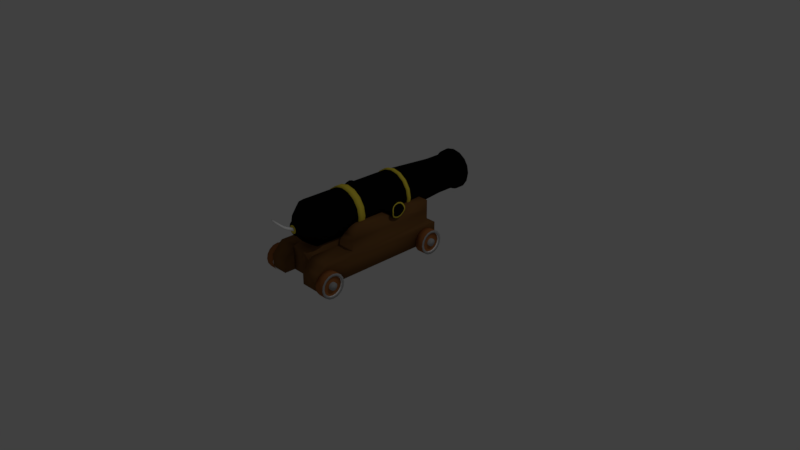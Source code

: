 # Source: Cannon2.0.blend  (saved by Blender 2.79.0; exported with 4.5.12 LTS)
import bpy
from mathutils import Matrix  # noqa: F401  (used for matrix-valued properties, if any)

bpy.ops.wm.read_factory_settings(use_empty=True)
scene = bpy.context.scene
scene.name = 'Scene'

# ---- collections
col_collection_1 = bpy.data.collections.new('Collection 1'); scene.collection.children.link(col_collection_1)

# ---- materials (node trees are filled in below, after node groups)
mat_white = bpy.data.materials.new('White')
mat_white.alpha_threshold = 0.0
mat_white.use_transparent_shadow = False
mat_white.diffuse_color = (1.0, 1.0, 1.0, 1.0)
mat_white.roughness = 0.5
mat_black = bpy.data.materials.new('Black')
mat_black.alpha_threshold = 0.0
mat_black.use_transparent_shadow = False
mat_black.diffuse_color = (0.003317, 0.003317, 0.003317, 1.0)
mat_black.roughness = 0.5
mat_black.specular_intensity = 0.2062
mat_gold = bpy.data.materials.new('Gold')
mat_gold.alpha_threshold = 0.0
mat_gold.use_transparent_shadow = False
mat_gold.diffuse_color = (0.8, 0.646, 0.05649, 1.0)
mat_gold.roughness = 0.5
mat_brown = bpy.data.materials.new('Brown')
mat_brown.alpha_threshold = 0.0
mat_brown.use_transparent_shadow = False
mat_brown.diffuse_color = (0.1878, 0.08706, 0.02807, 1.0)
mat_brown.roughness = 0.5
mat_brown.specular_intensity = 0.0
mat_lightbrown = bpy.data.materials.new('LightBrown')
mat_lightbrown.alpha_threshold = 0.0
mat_lightbrown.use_transparent_shadow = False
mat_lightbrown.diffuse_color = (0.3428, 0.1232, 0.03705, 1.0)
mat_lightbrown.roughness = 0.5
mat_lightbrown.specular_intensity = 0.0
mat_metal = bpy.data.materials.new('Metal')
mat_metal.alpha_threshold = 0.0
mat_metal.use_transparent_shadow = False
mat_metal.diffuse_color = (0.4044, 0.4044, 0.4044, 1.0)
mat_metal.roughness = 0.5
mat_metal.specular_intensity = 0.9068

# ---- material node trees

# ---- world
world_world = bpy.data.worlds.new('World'); scene.world = world_world
world_world.color = (0.05088, 0.05088, 0.05088)
world_world.use_sun_shadow = False
world_world.sun_shadow_jitter_overblur = 0.0
world_world.cycles.sampling_method = 'MANUAL'

# ---- cameras
cam_camera = bpy.data.cameras.new('Camera')
cam_camera.clip_end = 100.0
cam_camera.lens = 35.0
cam_camera.sensor_width = 32.0
cam_camera.sensor_height = 18.0
cam_camera.ortho_scale = 7.314
cam_camera.dof.focus_distance = 0.0
cam_camera.dof.aperture_fstop = 128.0

# ---- lights
light_lamp = bpy.data.lights.new('Lamp', 'POINT')
light_lamp.transmission_factor = 0.0
light_lamp.cutoff_distance = 30.0
light_lamp.energy = 100.0
light_lamp.shadow_buffer_clip_start = 1.001
light_lamp.shadow_soft_size = 0.1
light_lamp.shadow_maximum_resolution = 0.006
light_lamp.use_absolute_resolution = True

# ---- meshes
me_cube_002 = bpy.data.meshes.new('Cube.002')
me_cube_002.from_pydata([(-0.6716, -1.0, 0.6856), (-0.6716, -0.7369, 1.135), (-0.6716, 1.0, 0.6856), (-0.6716, 1.0, 1.135), (-0.289, -1.0, 0.6856), (-0.289, -0.7369, 1.135), (-0.289, 1.0, 0.6856), (-0.289, 1.0, 1.135), (-0.6716, -1.0, 0.9104), (-0.6716, 1.0, 0.9104), (-0.289, 1.0, 0.8551), (-0.289, -1.0, 0.8551), (0.0, 1.0, 0.8551), (0.0, 1.0, 0.6856), (0.0, -1.0, 0.6856), (0.0, -1.0, 0.8551), (-0.6716, -1.0, 0.4495), (-0.6716, 1.229, 0.4495), (-0.289, -0.8116, 1.117), (-0.289, -0.9717, 0.9792), (-0.289, -0.9061, 1.065), (-0.6716, -0.9717, 0.9792), (-0.6716, -0.8116, 1.117), (-0.6716, -0.9061, 1.065), (-0.289, 1.229, 0.4495), (-0.289, -1.0, 0.4495), (-0.6716, 1.229, 0.5675), (-0.6716, -1.0, 0.5675), (-0.289, -1.0, 0.5675), (-0.289, 1.229, 0.5675), (-0.6716, -1.684, 0.6856), (-0.289, -1.684, 0.6856), (-0.6716, -1.922, 0.4495), (-0.289, -1.922, 0.4495), (-0.289, 1.0, 0.4523), (-0.289, -1.0, 0.4523), (-0.6716, -1.86, 0.5018), (-0.6716, -1.76, 0.6264), (-0.6716, -1.716, 0.5555), (-0.6716, -1.805, 0.56), (-0.289, -1.76, 0.6264), (-0.289, -1.86, 0.5018), (-0.289, -1.716, 0.5555), (-0.289, -1.805, 0.56), (-0.6716, 1.025, 0.661), (-0.6716, 1.16, 0.5847), (-0.6716, 1.088, 0.6151), (-0.289, 1.16, 0.5847), (-0.289, 1.025, 0.661), (-0.289, 1.088, 0.6151), (0.0, -1.0, 0.4523), (0.0, 1.0, 0.4523), (-0.289, -1.339, 0.8771), (-0.289, -1.688, 0.6856), (0.0, -1.339, 0.8771), (0.0, -1.688, 0.6856), (-0.289, -1.688, 0.4523), (0.0, -1.688, 0.4523), (-0.289, 1.229, 0.1714), (-0.6716, 1.229, 0.1714), (-0.6716, -1.0, 0.1714), (-0.289, -1.0, 0.1714), (0.0, -1.0, 0.1742), (0.0, 1.0, 0.1742), (-0.6716, -1.922, 0.1714), (-0.289, -1.922, 0.1714), (-0.289, 1.0, 0.1742), (-0.289, -1.0, 0.1742), (-0.289, -1.688, 0.1742), (0.0, -1.688, 0.1742), (-0.6716, 0.02662, 1.135), (-0.6716, 0.2387, 1.135), (-0.289, 0.2387, 1.135), (-0.289, 0.02662, 1.135), (-0.6716, 0.05527, 1.095), (-0.6716, 0.21, 1.095), (-0.6716, 0.1326, 1.067), (-0.289, 0.21, 1.095), (-0.289, 0.05527, 1.095), (-0.289, 0.1326, 1.067), (-0.871, 1.148, 0.2614), (-0.6733, 1.204, 0.2614), (-0.871, 1.132, 0.181), (-0.6733, 1.183, 0.1597), (-0.871, 1.086, 0.1129), (-0.6733, 1.126, 0.0734), (-0.871, 1.018, 0.0673), (-0.6733, 1.039, 0.01576), (-0.871, 0.9377, 0.05131), (-0.6733, 0.9377, -0.004486), (-0.871, 0.8573, 0.0673), (-0.6733, 0.8359, 0.01576), (-0.871, 0.7891, 0.1129), (-0.6733, 0.7496, 0.0734), (-0.871, 0.7435, 0.181), (-0.6733, 0.692, 0.1597), (-0.871, 0.7275, 0.2614), (-0.6733, 0.6717, 0.2614), (-0.871, 0.7435, 0.3419), (-0.6733, 0.692, 0.3632), (-0.871, 0.7891, 0.41), (-0.6733, 0.7496, 0.4495), (-0.871, 0.8573, 0.4556), (-0.6733, 0.8359, 0.5071), (-0.871, 0.9377, 0.4716), (-0.6733, 0.9377, 0.5274), (-0.871, 1.018, 0.4556), (-0.6733, 1.039, 0.5071), (-0.871, 1.086, 0.41), (-0.6733, 1.126, 0.4495), (-0.871, 1.132, 0.3419), (-0.6733, 1.183, 0.3632), (-0.871, 1.204, 0.2614), (-0.871, 1.183, 0.1597), (-0.871, 1.126, 0.0734), (-0.871, 1.039, 0.01576), (-0.871, 0.9377, -0.004486), (-0.871, 0.8359, 0.01576), (-0.871, 0.7496, 0.0734), (-0.871, 0.692, 0.1597), (-0.871, 0.6717, 0.2614), (-0.871, 0.692, 0.3632), (-0.871, 0.7496, 0.4495), (-0.871, 0.8359, 0.5071), (-0.871, 0.9377, 0.5274), (-0.871, 1.039, 0.5071), (-0.871, 1.126, 0.4495), (-0.871, 1.183, 0.3632), (-0.842, 1.02, 0.2614), (-0.842, 1.013, 0.2301), (-0.842, 0.9956, 0.2036), (-0.842, 0.969, 0.1858), (-0.842, 0.9377, 0.1796), (-0.842, 0.9063, 0.1858), (-0.842, 0.8798, 0.2036), (-0.842, 0.862, 0.2301), (-0.842, 0.8558, 0.2614), (-0.842, 0.862, 0.2928), (-0.842, 0.8798, 0.3193), (-0.842, 0.9063, 0.3371), (-0.842, 0.9377, 0.3433), (-0.842, 0.969, 0.3371), (-0.842, 0.9956, 0.3193), (-0.842, 1.013, 0.2928), (-0.871, -1.455, 0.2614), (-0.6733, -1.399, 0.2614), (-0.871, -1.471, 0.181), (-0.6733, -1.42, 0.1597), (-0.871, -1.517, 0.1129), (-0.6733, -1.477, 0.0734), (-0.871, -1.585, 0.0673), (-0.6733, -1.564, 0.01576), (-0.871, -1.665, 0.05131), (-0.6733, -1.665, -0.004486), (-0.871, -1.746, 0.0673), (-0.6733, -1.767, 0.01576), (-0.871, -1.814, 0.1129), (-0.6733, -1.853, 0.0734), (-0.871, -1.86, 0.181), (-0.6733, -1.911, 0.1597), (-0.871, -1.876, 0.2614), (-0.6733, -1.931, 0.2614), (-0.871, -1.86, 0.3419), (-0.6733, -1.911, 0.3632), (-0.871, -1.814, 0.41), (-0.6733, -1.853, 0.4495), (-0.871, -1.746, 0.4556), (-0.6733, -1.767, 0.5071), (-0.871, -1.665, 0.4716), (-0.6733, -1.665, 0.5274), (-0.871, -1.585, 0.4556), (-0.6733, -1.564, 0.5071), (-0.871, -1.517, 0.41), (-0.6733, -1.477, 0.4495), (-0.871, -1.471, 0.3419), (-0.6733, -1.42, 0.3632), (-0.871, -1.399, 0.2614), (-0.871, -1.42, 0.1597), (-0.871, -1.477, 0.0734), (-0.871, -1.564, 0.01576), (-0.871, -1.665, -0.004486), (-0.871, -1.767, 0.01576), (-0.871, -1.853, 0.0734), (-0.871, -1.911, 0.1597), (-0.871, -1.931, 0.2614), (-0.871, -1.911, 0.3632), (-0.871, -1.853, 0.4495), (-0.871, -1.767, 0.5071), (-0.871, -1.665, 0.5274), (-0.871, -1.564, 0.5071), (-0.871, -1.477, 0.4495), (-0.871, -1.42, 0.3632), (-0.842, -1.584, 0.2614), (-0.842, -1.59, 0.2301), (-0.842, -1.608, 0.2036), (-0.842, -1.634, 0.1858), (-0.842, -1.665, 0.1796), (-0.842, -1.697, 0.1858), (-0.842, -1.723, 0.2036), (-0.842, -1.741, 0.2301), (-0.842, -1.747, 0.2614), (-0.842, -1.741, 0.2928), (-0.842, -1.723, 0.3193), (-0.842, -1.697, 0.3371), (-0.842, -1.665, 0.3433), (-0.842, -1.634, 0.3371), (-0.842, -1.608, 0.3193), (-0.842, -1.59, 0.2928), (-0.289, -1.558, 0.7307), (-0.289, -1.42, 0.8221), (-0.289, -1.484, 0.7691), (0.0, -1.42, 0.8221), (0.0, -1.558, 0.7307), (0.0, -1.484, 0.7691), (-0.842, 1.148, 0.2614), (-0.842, 1.132, 0.181), (-0.842, 1.086, 0.1129), (-0.842, 1.018, 0.0673), (-0.842, 0.9377, 0.05131), (-0.842, 0.8573, 0.0673), (-0.842, 0.7891, 0.1129), (-0.842, 0.7435, 0.181), (-0.842, 0.7275, 0.2614), (-0.842, 0.7435, 0.3419), (-0.842, 0.7891, 0.41), (-0.842, 0.8573, 0.4556), (-0.842, 0.9377, 0.4716), (-0.842, 1.018, 0.4556), (-0.842, 1.086, 0.41), (-0.842, 1.132, 0.3419), (-0.842, -1.455, 0.2614), (-0.842, -1.471, 0.181), (-0.842, -1.517, 0.1129), (-0.842, -1.585, 0.0673), (-0.842, -1.665, 0.05131), (-0.842, -1.746, 0.0673), (-0.842, -1.814, 0.1129), (-0.842, -1.86, 0.181), (-0.842, -1.876, 0.2614), (-0.842, -1.86, 0.3419), (-0.842, -1.814, 0.41), (-0.842, -1.746, 0.4556), (-0.842, -1.665, 0.4716), (-0.842, -1.585, 0.4556), (-0.842, -1.517, 0.41), (-0.842, -1.471, 0.3419), (-0.8905, 1.02, 0.2614), (-0.8905, 1.013, 0.2301), (-0.8905, 0.9956, 0.2036), (-0.8905, 0.969, 0.1858), (-0.8905, 0.9377, 0.1796), (-0.8905, 0.9063, 0.1858), (-0.8905, 0.8798, 0.2036), (-0.8905, 0.862, 0.2301), (-0.8905, 0.8558, 0.2614), (-0.8905, 0.862, 0.2928), (-0.8905, 0.8798, 0.3193), (-0.8905, 0.9063, 0.3371), (-0.8905, 0.9377, 0.3433), (-0.8905, 0.969, 0.3371), (-0.8905, 0.9956, 0.3193), (-0.8905, 1.013, 0.2928), (-0.8905, -1.584, 0.2614), (-0.8905, -1.59, 0.2301), (-0.8905, -1.608, 0.2036), (-0.8905, -1.634, 0.1858), (-0.8905, -1.665, 0.1796), (-0.8905, -1.697, 0.1858), (-0.8905, -1.723, 0.2036), (-0.8905, -1.741, 0.2301), (-0.8905, -1.747, 0.2614), (-0.8905, -1.741, 0.2928), (-0.8905, -1.723, 0.3193), (-0.8905, -1.697, 0.3371), (-0.8905, -1.665, 0.3433), (-0.8905, -1.634, 0.3371), (-0.8905, -1.608, 0.3193), (-0.8905, -1.59, 0.2928)], [], [(51, 50, 62, 63), (9, 3, 7, 10), (22, 18, 5, 1), (27, 26, 17, 16), (4, 11, 8, 0), (34, 51, 63, 66), (2, 9, 10, 6), (0, 8, 9, 2), (13, 12, 15, 14), (4, 6, 34, 35), (6, 10, 12, 13), (10, 11, 15, 12), (73, 70, 1, 5), (21, 19, 20, 23), (23, 20, 18, 22), (11, 19, 21, 8), (29, 28, 25, 24), (26, 29, 24, 17), (0, 2, 44, 46, 45, 26, 27), (41, 36, 32, 33), (24, 25, 61, 58), (6, 4, 28, 29, 47, 49, 48), (31, 30, 37, 40), (25, 28, 42, 41, 33), (4, 0, 30, 31), (28, 4, 31, 40, 42), (57, 56, 68, 69), (0, 27, 38, 37, 30), (36, 39, 38), (39, 37, 38), (40, 43, 42), (43, 41, 42), (36, 41, 43, 39), (39, 43, 40, 37), (27, 16, 32, 36, 38), (2, 6, 48, 44), (44, 48, 49, 46), (46, 49, 47, 45), (45, 47, 29, 26), (13, 14, 50, 51), (6, 13, 51, 34), (14, 15, 54, 211, 213, 212, 55), (55, 53, 56, 57), (52, 209, 211, 54), (4, 35, 56, 53), (15, 11, 52, 54), (50, 14, 55, 57), (59, 58, 61, 60), (67, 62, 69, 68), (67, 66, 63, 62), (60, 61, 65, 64), (50, 57, 69, 62), (35, 34, 66, 67), (56, 35, 67, 68), (17, 24, 58, 59), (25, 33, 65, 61), (16, 17, 59, 60), (33, 32, 64, 65), (32, 16, 60, 64), (7, 3, 71, 72), (75, 77, 72, 71), (10, 7, 72, 77, 79, 78, 73, 5, 18, 20, 19, 11), (70, 73, 78, 74), (77, 75, 76, 79), (79, 76, 74, 78), (8, 21, 23, 22, 1, 70, 74, 76, 75, 71, 3, 9), (112, 81, 83, 113), (113, 83, 85, 114), (114, 85, 87, 115), (115, 87, 89, 116), (116, 89, 91, 117), (117, 91, 93, 118), (118, 93, 95, 119), (119, 95, 97, 120), (120, 97, 99, 121), (121, 99, 101, 122), (122, 101, 103, 123), (123, 103, 105, 124), (124, 105, 107, 125), (125, 107, 109, 126), (83, 81, 111, 109, 107, 105, 103, 101, 99, 97, 95, 93, 91, 89, 87, 85), (126, 109, 111, 127), (127, 111, 81, 112), (106, 108, 228, 227), (82, 80, 112, 113), (84, 82, 113, 114), (86, 84, 114, 115), (88, 86, 115, 116), (90, 88, 116, 117), (92, 90, 117, 118), (94, 92, 118, 119), (96, 94, 119, 120), (98, 96, 120, 121), (100, 98, 121, 122), (102, 100, 122, 123), (104, 102, 123, 124), (106, 104, 124, 125), (108, 106, 125, 126), (110, 108, 126, 127), (80, 110, 127, 112), (198, 199, 269, 268), (92, 94, 221, 220), (108, 110, 229, 228), (94, 96, 222, 221), (80, 82, 215, 214), (110, 80, 214, 229), (96, 98, 223, 222), (82, 84, 216, 215), (98, 100, 224, 223), (84, 86, 217, 216), (100, 102, 225, 224), (86, 88, 218, 217), (102, 104, 226, 225), (88, 90, 219, 218), (104, 106, 227, 226), (90, 92, 220, 219), (176, 145, 147, 177), (177, 147, 149, 178), (178, 149, 151, 179), (179, 151, 153, 180), (180, 153, 155, 181), (181, 155, 157, 182), (182, 157, 159, 183), (183, 159, 161, 184), (184, 161, 163, 185), (185, 163, 165, 186), (186, 165, 167, 187), (187, 167, 169, 188), (188, 169, 171, 189), (189, 171, 173, 190), (147, 145, 175, 173, 171, 169, 167, 165, 163, 161, 159, 157, 155, 153, 151, 149), (190, 173, 175, 191), (191, 175, 145, 176), (170, 172, 244, 243), (146, 144, 176, 177), (148, 146, 177, 178), (150, 148, 178, 179), (152, 150, 179, 180), (154, 152, 180, 181), (156, 154, 181, 182), (158, 156, 182, 183), (160, 158, 183, 184), (162, 160, 184, 185), (164, 162, 185, 186), (166, 164, 186, 187), (168, 166, 187, 188), (170, 168, 188, 189), (172, 170, 189, 190), (174, 172, 190, 191), (144, 174, 191, 176), (136, 137, 255, 254), (156, 158, 237, 236), (172, 174, 245, 244), (158, 160, 238, 237), (144, 146, 231, 230), (174, 144, 230, 245), (160, 162, 239, 238), (146, 148, 232, 231), (162, 164, 240, 239), (148, 150, 233, 232), (164, 166, 241, 240), (150, 152, 234, 233), (166, 168, 242, 241), (152, 154, 235, 234), (168, 170, 243, 242), (154, 156, 236, 235), (11, 4, 53, 208, 210, 209, 52), (208, 212, 213, 210), (210, 213, 211, 209), (212, 208, 53, 55), (129, 128, 214, 215), (130, 129, 215, 216), (131, 130, 216, 217), (132, 131, 217, 218), (133, 132, 218, 219), (134, 133, 219, 220), (135, 134, 220, 221), (136, 135, 221, 222), (137, 136, 222, 223), (138, 137, 223, 224), (139, 138, 224, 225), (140, 139, 225, 226), (141, 140, 226, 227), (142, 141, 227, 228), (143, 142, 228, 229), (128, 143, 229, 214), (193, 192, 230, 231), (194, 193, 231, 232), (195, 194, 232, 233), (196, 195, 233, 234), (197, 196, 234, 235), (198, 197, 235, 236), (199, 198, 236, 237), (200, 199, 237, 238), (201, 200, 238, 239), (202, 201, 239, 240), (203, 202, 240, 241), (204, 203, 241, 242), (205, 204, 242, 243), (206, 205, 243, 244), (207, 206, 244, 245), (192, 207, 245, 230), (246, 247, 248, 249, 250, 251, 252, 253, 254, 255, 256, 257, 258, 259, 260, 261), (262, 263, 264, 265, 266, 267, 268, 269, 270, 271, 272, 273, 274, 275, 276, 277), (137, 138, 256, 255), (199, 200, 270, 269), (138, 139, 257, 256), (200, 201, 271, 270), (139, 140, 258, 257), (201, 202, 272, 271), (140, 141, 259, 258), (202, 203, 273, 272), (141, 142, 260, 259), (128, 129, 247, 246), (203, 204, 274, 273), (142, 143, 261, 260), (129, 130, 248, 247), (204, 205, 275, 274), (143, 128, 246, 261), (130, 131, 249, 248), (205, 206, 276, 275), (192, 193, 263, 262), (131, 132, 250, 249), (206, 207, 277, 276), (193, 194, 264, 263), (132, 133, 251, 250), (207, 192, 262, 277), (194, 195, 265, 264), (133, 134, 252, 251), (195, 196, 266, 265), (134, 135, 253, 252), (196, 197, 267, 266), (135, 136, 254, 253), (197, 198, 268, 267)])
me_cube_002.polygons.foreach_set('use_smooth', [True] * 234)
me_cube_002.polygons.foreach_set('material_index', [0, 3, 3, 3, 3, 3, 3, 3, 0, 0, 3, 3, 3, 3, 3, 3, 3, 3, 3, 3, 3, 3, 3, 3, 3, 3, 3, 3, 3, 3, 3, 3, 3, 3, 3, 3, 3, 3, 3, 0, 3, 0, 3, 3, 0, 3, 0, 3, 3, 3, 3, 0, 0, 0, 3, 3, 3, 3, 3, 3, 3, 3, 3, 3, 3, 3, 4, 4, 4, 4, 4, 4, 4, 4, 4, 4, 4, 4, 4, 4, 0, 4, 4, 0, 5, 5, 5, 5, 5, 5, 5, 5, 5, 5, 5, 5, 5, 5, 5, 5, 5, 0, 0, 0, 0, 0, 0, 0, 0, 0, 0, 0, 0, 0, 0, 0, 4, 4, 4, 4, 4, 4, 4, 4, 4, 4, 4, 4, 4, 4, 0, 4, 4, 0, 5, 5, 5, 5, 5, 5, 5, 5, 5, 5, 5, 5, 5, 5, 5, 5, 5, 0, 0, 0, 0, 0, 0, 0, 0, 0, 0, 0, 0, 0, 0, 0, 3, 3, 3, 3, 4, 4, 4, 4, 4, 4, 4, 4, 4, 4, 4, 4, 4, 4, 4, 4, 4, 4, 4, 4, 4, 4, 4, 4, 4, 4, 4, 4, 4, 4, 4, 4, 5, 5, 5, 5, 5, 5, 5, 5, 5, 5, 5, 5, 5, 5, 5, 5, 5, 5, 5, 5, 5, 5, 5, 5, 5, 5, 5, 5, 5, 5, 5, 5])
me_cube_002.materials.append(mat_white)
me_cube_002.materials.append(mat_black)
me_cube_002.materials.append(mat_gold)
me_cube_002.materials.append(mat_brown)
me_cube_002.materials.append(mat_lightbrown)
me_cube_002.materials.append(mat_metal)
me_cube_002.use_remesh_preserve_volume = False
me_cube_002.use_remesh_preserve_attributes = False
me_cube_002.use_mirror_vertex_groups = False
me_cube_002.update()
me_cube_001 = bpy.data.meshes.new('Cube.001')
me_cube_001.from_pydata([(0.0, 0.4407, 1.469), (0.0, -0.8619, 1.469), (4.461e-08, 0.4407, 0.878), (4.461e-08, -0.8619, 0.878), (-0.1131, 0.4407, 0.9005), (-0.1131, -0.8619, 0.9005), (-0.2089, 0.4407, 0.9646), (-0.2089, -0.8619, 0.9646), (-0.2826, 0.2093, 1.101), (-0.273, -0.8619, 1.06), (-0.3004, 0.2372, 1.174), (-0.2955, -0.8619, 1.174), (-0.2826, 0.2093, 1.246), (-0.273, -0.8619, 1.287), (-0.2089, 0.4407, 1.382), (-0.2089, -0.8619, 1.382), (-0.1131, 0.4407, 1.446), (-0.1131, -0.8619, 1.446), (-2.2e-08, -0.9899, 1.372), (7.955e-09, -0.9899, 0.9751), (-0.07591, -0.9899, 0.9902), (-0.1403, -0.9899, 1.033), (-0.1833, -0.9899, 1.098), (-0.1984, -0.9899, 1.174), (-0.1833, -0.9899, 1.249), (-0.1403, -0.9899, 1.314), (-0.07591, -0.9899, 1.357), (-1.595e-08, -1.066, 1.281), (2.72e-10, -1.066, 1.066), (-0.04111, -1.066, 1.074), (-0.07597, -1.066, 1.098), (-0.09926, -1.066, 1.132), (-0.1074, -1.066, 1.174), (-0.09926, -1.066, 1.215), (-0.07597, -1.066, 1.249), (-0.04111, -1.066, 1.273), (-1.469e-08, -1.099, 1.263), (-1.128e-09, -1.099, 1.084), (-0.03436, -1.099, 1.091), (-0.06349, -1.099, 1.11), (-0.08296, -1.099, 1.139), (-0.08979, -1.099, 1.174), (-0.08296, -1.099, 1.208), (-0.06349, -1.099, 1.237), (-0.03436, -1.099, 1.256), (-2.238e-08, -1.119, 1.195), (-1.489e-08, -1.119, 1.152), (-0.008125, -1.119, 1.154), (-0.01501, -1.119, 1.159), (-0.01961, -1.119, 1.165), (-0.02123, -1.119, 1.174), (-0.01961, -1.119, 1.182), (-0.01501, -1.119, 1.189), (-0.008125, -1.119, 1.193), (-1.298e-08, -1.119, 1.228), (-4.722e-09, -1.119, 1.119), (-0.02093, -1.119, 1.123), (-0.03867, -1.119, 1.135), (-0.05052, -1.119, 1.153), (-0.05469, -1.119, 1.174), (-0.05052, -1.119, 1.194), (-0.03867, -1.119, 1.212), (-0.02093, -1.119, 1.224), (-2.238e-08, -1.395, 1.392), (-1.489e-08, -1.395, 1.35), (-0.008125, -1.395, 1.352), (-0.01501, -1.395, 1.356), (-0.01961, -1.395, 1.363), (-0.02123, -1.395, 1.371), (-0.01961, -1.395, 1.379), (-0.01501, -1.395, 1.386), (-0.008125, -1.395, 1.391), (0.0, -0.3628, 1.469), (0.0, -0.2702, 1.469), (-0.008125, -1.277, 1.245), (-0.008125, -1.195, 1.19), (-0.008125, -1.238, 1.214), (-0.01501, -1.195, 1.194), (-0.01501, -1.277, 1.249), (-0.01501, -1.238, 1.219), (-0.01961, -1.195, 1.201), (-0.01961, -1.277, 1.256), (-0.01961, -1.238, 1.226), (-0.02123, -1.195, 1.209), (-0.02123, -1.277, 1.264), (-0.02123, -1.238, 1.234), (-0.01961, -1.195, 1.217), (-0.01961, -1.277, 1.273), (-0.01961, -1.238, 1.242), (-0.01501, -1.195, 1.224), (-0.01501, -1.277, 1.279), (-0.01501, -1.238, 1.249), (-0.008125, -1.195, 1.229), (-0.008125, -1.277, 1.284), (-0.008125, -1.238, 1.254), (-1.489e-08, -1.195, 1.188), (-1.489e-08, -1.277, 1.243), (-1.489e-08, -1.238, 1.213), (-2.238e-08, -1.277, 1.286), (-2.238e-08, -1.195, 1.23), (-2.239e-08, -1.238, 1.255), (4.461e-08, -0.3628, 0.878), (4.461e-08, -0.2702, 0.878), (-0.1131, -0.3628, 0.9005), (-0.1131, -0.2702, 0.9005), (-0.2089, -0.3628, 0.9646), (-0.2089, -0.2702, 0.9646), (-0.273, -0.3628, 1.06), (-0.2826, 0.05573, 1.101), (-0.2955, -0.3628, 1.174), (-0.2955, -0.2702, 1.174), (-0.273, -0.3628, 1.287), (-0.2826, 0.05573, 1.246), (-0.2089, -0.3628, 1.382), (-0.2089, -0.2702, 1.382), (-0.1131, -0.3628, 1.446), (-0.1131, -0.2702, 1.446), (4.592e-08, -0.3652, 0.8625), (-0.119, -0.3652, 0.8862), (-0.2199, -0.3652, 0.9536), (-0.2874, -0.3652, 1.054), (-0.2874, -0.2677, 1.054), (-0.311, -0.2677, 1.174), (-0.2874, -0.2677, 1.293), (-0.2199, -0.2677, 1.393), (-0.119, -0.3652, 1.461), (-1.044e-09, -0.3652, 1.485), (-0.2874, -0.3652, 1.293), (-0.2199, -0.2677, 0.9536), (-1.044e-09, -0.2677, 1.485), (4.592e-08, -0.2677, 0.8625), (-0.119, -0.2677, 0.8862), (-0.311, -0.3652, 1.174), (-0.2199, -0.3652, 1.393), (-0.119, -0.2677, 1.461), (1.119e-08, 1.161, 1.416), (4.779e-08, 1.161, 0.9311), (-0.09275, 1.161, 0.9496), (-0.1714, 1.161, 1.002), (-0.2239, 1.161, 1.081), (-0.2424, 1.161, 1.174), (-0.2239, 1.161, 1.266), (-0.1714, 1.161, 1.345), (-0.09275, 1.161, 1.397), (4.471e-08, 0.4924, 0.8825), (7.735e-10, 0.4924, 1.465), (-0.2689, 0.4924, 1.285), (-0.291, 0.4924, 1.174), (-0.2689, 0.4924, 1.062), (-0.2058, 0.4924, 0.9677), (-0.1114, 0.4924, 1.442), (-0.1114, 0.4924, 0.9047), (-0.2058, 0.4924, 1.379), (-1.084e-09, 0.4392, 1.486), (4.611e-08, 0.4392, 0.8609), (-0.1196, 0.4392, 0.8847), (-0.221, 0.4392, 0.9525), (-0.2888, 0.4392, 1.054), (-0.3126, 0.4392, 1.174), (-0.2888, 0.4392, 1.293), (-0.221, 0.4392, 1.395), (-0.1196, 0.4392, 1.462), (-2.654e-10, 0.4939, 1.481), (-0.3079, 0.4939, 1.174), (-0.2177, 0.4939, 0.9558), (-0.1178, 0.4939, 1.458), (4.622e-08, 0.4939, 0.8657), (-0.2844, 0.4939, 1.291), (-0.2844, 0.4939, 1.056), (-0.1178, 0.4939, 0.8891), (-0.2177, 0.4939, 1.391), (-2.029e-11, 1.578, 1.342), (4.05e-08, 1.578, 1.005), (-0.06451, 1.578, 1.018), (-0.1192, 1.578, 1.054), (-0.1558, 1.578, 1.109), (-0.1686, 1.578, 1.174), (-0.1558, 1.578, 1.238), (-0.1192, 1.578, 1.293), (-0.06451, 1.578, 1.329), (1.056e-08, 1.612, 1.424), (4.842e-08, 1.612, 0.9228), (-0.09595, 1.612, 0.9419), (-0.1773, 1.612, 0.9962), (-0.2316, 1.612, 1.078), (-0.2507, 1.612, 1.174), (-0.2316, 1.612, 1.269), (-0.1773, 1.612, 1.351), (-0.09595, 1.612, 1.405), (-2.38e-07, 1.05, 1.246), (-2.205e-07, 1.05, 1.101), (-0.02778, 1.05, 1.106), (-0.05133, 1.05, 1.122), (-0.06707, 1.05, 1.146), (-0.07259, 1.05, 1.174), (-0.06707, 1.05, 1.201), (-0.05133, 1.05, 1.225), (-0.02778, 1.05, 1.241), (5.585e-09, 1.608, 1.379), (4.415e-08, 1.608, 0.968), (-0.07863, 1.608, 0.9837), (-0.1453, 1.608, 1.028), (-0.1898, 1.608, 1.095), (-0.2055, 1.608, 1.174), (-0.1898, 1.608, 1.252), (-0.1453, 1.608, 1.319), (-0.07863, 1.608, 1.363), (-0.1714, 1.452, 1.002), (-0.09275, 1.452, 0.9496), (-0.2239, 1.452, 1.081), (-0.2424, 1.452, 1.174), (-0.2239, 1.452, 1.266), (-0.1714, 1.452, 1.345), (-0.09275, 1.452, 1.397), (4.779e-08, 1.452, 0.9311), (1.119e-08, 1.452, 1.416), (8.996e-09, 1.582, 1.45), (5.075e-08, 1.582, 0.897), (-0.1058, 1.582, 0.918), (-0.1955, 1.582, 0.978), (-0.2555, 1.582, 1.068), (-0.2765, 1.582, 1.174), (-0.2555, 1.582, 1.279), (-0.1955, 1.582, 1.369), (-0.1058, 1.582, 1.429), (-0.1955, 1.55, 0.978), (-0.1855, 1.491, 0.988), (-0.1926, 1.52, 0.9809), (-0.2555, 1.55, 1.068), (-0.2424, 1.491, 1.073), (-0.2516, 1.52, 1.069), (-0.2765, 1.55, 1.174), (-0.2623, 1.491, 1.174), (-0.2724, 1.52, 1.174), (-0.2555, 1.55, 1.279), (-0.2424, 1.491, 1.274), (-0.2516, 1.52, 1.278), (-0.1955, 1.55, 1.369), (-0.1855, 1.491, 1.359), (-0.1926, 1.52, 1.366), (-0.1058, 1.55, 1.429), (-0.1004, 1.491, 1.416), (-0.1042, 1.52, 1.425), (5.075e-08, 1.55, 0.897), (4.952e-08, 1.491, 0.9112), (5.037e-08, 1.52, 0.9011), (-0.1004, 1.491, 0.9312), (-0.1058, 1.55, 0.918), (-0.1042, 1.52, 0.9219), (9.909e-09, 1.491, 1.436), (8.996e-09, 1.55, 1.45), (9.27e-09, 1.52, 1.446), (-0.273, -0.2702, 1.06), (-0.273, 0.4407, 1.06), (-0.2955, 0.4407, 1.174), (-0.273, 0.4407, 1.287), (-0.273, -0.2702, 1.287), (-0.3004, 0.02784, 1.174), (-0.2804, 0.1325, 1.068), (-0.2904, 0.2279, 1.129), (-0.2904, 0.2279, 1.218), (-0.2804, 0.1325, 1.279), (-0.2904, 0.03708, 1.129), (-0.2904, 0.03708, 1.218), (-0.2812, 0.08306, 1.081), (-0.2812, 0.182, 1.081), (-0.2954, 0.2349, 1.149), (-0.286, 0.2187, 1.234), (-0.2812, 0.182, 1.266), (-0.2954, 0.03012, 1.149), (-0.286, 0.0463, 1.234), (-0.286, 0.2187, 1.113), (-0.2954, 0.2349, 1.198), (-0.2812, 0.08306, 1.266), (-0.286, 0.0463, 1.113), (-0.2954, 0.03012, 1.198), (-0.4576, 0.1972, 1.114), (-0.4754, 0.2198, 1.174), (-0.4576, 0.1972, 1.233), (-0.4576, 0.06778, 1.114), (-0.4576, 0.06778, 1.233), (-0.4754, 0.0452, 1.174), (-0.4554, 0.1325, 1.086), (-0.4653, 0.2121, 1.136), (-0.4653, 0.2121, 1.211), (-0.4554, 0.1325, 1.261), (-0.4653, 0.05291, 1.136), (-0.4653, 0.05291, 1.211), (-0.4562, 0.09068, 1.096), (-0.4562, 0.1743, 1.096), (-0.4703, 0.2179, 1.153), (-0.461, 0.2045, 1.224), (-0.4562, 0.1743, 1.251), (-0.4703, 0.04714, 1.153), (-0.461, 0.06054, 1.224), (-0.461, 0.2045, 1.123), (-0.4703, 0.2179, 1.194), (-0.4562, 0.09068, 1.251), (-0.461, 0.06054, 1.123), (-0.4703, 0.04714, 1.194), (-0.4562, 0.08306, 1.081), (-0.4554, 0.1325, 1.068), (-0.4562, 0.182, 1.081), (-0.4576, 0.2093, 1.101), (-0.4703, 0.2349, 1.149), (-0.4754, 0.2372, 1.174), (-0.461, 0.2187, 1.234), (-0.4576, 0.2093, 1.246), (-0.4562, 0.182, 1.266), (-0.4703, 0.03012, 1.149), (-0.4754, 0.02784, 1.174), (-0.461, 0.0463, 1.234), (-0.4576, 0.05573, 1.246), (-0.461, 0.2187, 1.113), (-0.4653, 0.2279, 1.129), (-0.4703, 0.2349, 1.198), (-0.4653, 0.2279, 1.218), (-0.4562, 0.08306, 1.266), (-0.4554, 0.1325, 1.279), (-0.461, 0.0463, 1.113), (-0.4653, 0.03708, 1.129), (-0.4703, 0.03012, 1.198), (-0.4653, 0.03708, 1.218), (-0.4576, 0.05573, 1.101)], [], [(101, 3, 5, 103), (103, 5, 7, 105), (105, 7, 9, 107), (107, 9, 11, 109), (109, 11, 13, 111), (111, 13, 15, 113), (113, 15, 17, 115), (115, 17, 1, 72), (7, 5, 20, 21), (17, 15, 25, 26), (13, 11, 23, 24), (9, 7, 21, 22), (1, 17, 26, 18), (5, 3, 19, 20), (15, 13, 24, 25), (11, 9, 22, 23), (29, 28, 37, 38), (23, 22, 31, 32), (24, 23, 32, 33), (25, 24, 33, 34), (26, 25, 34, 35), (18, 26, 35, 27), (20, 19, 28, 29), (21, 20, 29, 30), (22, 21, 30, 31), (43, 42, 60, 61), (30, 29, 38, 39), (31, 30, 39, 40), (32, 31, 40, 41), (33, 32, 41, 42), (34, 33, 42, 43), (35, 34, 43, 44), (27, 35, 44, 36), (44, 43, 61, 62), (36, 44, 62, 54), (38, 37, 55, 56), (39, 38, 56, 57), (40, 39, 57, 58), (41, 40, 58, 59), (42, 41, 59, 60), (46, 47, 56, 55), (47, 48, 57, 56), (48, 49, 58, 57), (49, 50, 59, 58), (50, 51, 60, 59), (51, 52, 61, 60), (52, 53, 62, 61), (53, 45, 54, 62), (47, 46, 95, 75), (74, 96, 64, 65), (50, 49, 80, 83), (51, 50, 83, 86), (52, 51, 86, 89), (53, 52, 89, 92), (45, 53, 92, 99), (16, 116, 73, 0), (48, 47, 75, 77), (49, 48, 77, 80), (98, 93, 71, 63), (93, 90, 70, 71), (90, 87, 69, 70), (87, 84, 68, 69), (84, 81, 67, 68), (81, 78, 66, 67), (78, 74, 65, 66), (96, 74, 76, 97), (97, 76, 75, 95), (93, 98, 100, 94), (94, 100, 99, 92), (90, 93, 94, 91), (91, 94, 92, 89), (87, 90, 91, 88), (88, 91, 89, 86), (84, 87, 88, 85), (85, 88, 86, 83), (81, 84, 85, 82), (82, 85, 83, 80), (78, 81, 82, 79), (79, 82, 80, 77), (74, 78, 79, 76), (76, 79, 77, 75), (14, 114, 116, 16), (114, 256, 123, 124), (255, 256, 114, 14), (104, 102, 130, 131), (110, 252, 121, 122), (6, 106, 252, 253), (4, 104, 106, 6), (105, 107, 120, 119), (2, 102, 104, 4), (101, 103, 118, 117), (134, 125, 126, 129), (124, 133, 125, 134), (123, 127, 133, 124), (122, 132, 127, 123), (121, 120, 132, 122), (128, 119, 120, 121), (131, 118, 119, 128), (130, 117, 118, 131), (252, 106, 128, 121), (116, 114, 124, 134), (115, 72, 126, 125), (109, 111, 127, 132), (107, 109, 132, 120), (256, 110, 122, 123), (113, 115, 125, 133), (111, 113, 133, 127), (73, 116, 134, 129), (106, 104, 131, 128), (103, 105, 119, 118), (147, 146, 141, 140), (149, 148, 139, 138), (150, 145, 135, 143), (144, 151, 137, 136), (146, 152, 142, 141), (148, 147, 140, 139), (151, 149, 138, 137), (152, 150, 143, 142), (148, 149, 164, 168), (145, 150, 165, 162), (2, 4, 155, 154), (254, 255, 159, 158), (151, 144, 166, 169), (152, 146, 167, 170), (253, 254, 158, 157), (16, 0, 153, 161), (147, 148, 168, 163), (160, 161, 165, 170), (155, 156, 164, 169), (157, 158, 163, 168), (159, 160, 170, 167), (154, 155, 169, 166), (161, 153, 162, 165), (156, 157, 168, 164), (158, 159, 167, 163), (255, 14, 160, 159), (4, 6, 156, 155), (146, 147, 163, 167), (14, 16, 161, 160), (150, 152, 170, 165), (149, 151, 169, 164), (6, 253, 157, 156), (176, 177, 195, 194), (247, 225, 219, 218), (183, 182, 218, 219), (182, 181, 217, 218), (228, 231, 221, 220), (231, 234, 222, 221), (234, 237, 223, 222), (200, 199, 181, 182), (201, 200, 182, 183), (202, 201, 183, 184), (203, 202, 184, 185), (204, 203, 185, 186), (205, 204, 186, 187), (206, 205, 187, 188), (198, 206, 188, 180), (189, 190, 191, 192, 193, 194, 195, 196, 197), (177, 178, 196, 195), (178, 179, 197, 196), (179, 171, 189, 197), (172, 173, 191, 190), (173, 174, 192, 191), (174, 175, 193, 192), (175, 176, 194, 193), (171, 179, 206, 198), (179, 178, 205, 206), (178, 177, 204, 205), (177, 176, 203, 204), (176, 175, 202, 203), (175, 174, 201, 202), (174, 173, 200, 201), (173, 172, 199, 200), (136, 137, 208, 214), (143, 135, 215, 213), (142, 143, 213, 212), (141, 142, 212, 211), (140, 141, 211, 210), (139, 140, 210, 209), (138, 139, 209, 207), (137, 138, 207, 208), (208, 207, 226, 246), (209, 210, 232, 229), (210, 211, 235, 232), (211, 212, 238, 235), (212, 213, 241, 238), (240, 250, 216, 224), (213, 215, 249, 241), (214, 208, 246, 244), (184, 183, 219, 220), (185, 184, 220, 221), (207, 209, 229, 226), (243, 247, 218, 217), (186, 185, 221, 222), (187, 186, 222, 223), (188, 187, 223, 224), (237, 240, 224, 223), (180, 188, 224, 216), (247, 243, 245, 248), (248, 245, 244, 246), (250, 240, 242, 251), (251, 242, 241, 249), (240, 237, 239, 242), (242, 239, 238, 241), (237, 234, 236, 239), (239, 236, 235, 238), (234, 231, 233, 236), (236, 233, 232, 235), (231, 228, 230, 233), (233, 230, 229, 232), (228, 225, 227, 230), (230, 227, 226, 229), (225, 247, 248, 227), (227, 248, 246, 226), (225, 228, 220, 219), (108, 264, 258, 265, 8, 253, 252), (8, 271, 259, 266, 10, 254, 253), (10, 272, 260, 267, 12, 255, 254), (12, 268, 261, 273, 112, 256, 255), (257, 269, 262, 274, 108, 252, 110), (112, 270, 263, 275, 257, 110, 256), (262, 269, 309, 320), (8, 265, 302, 303), (274, 262, 320, 319), (263, 270, 311, 322), (10, 266, 304, 305), (275, 263, 322, 321), (271, 8, 303, 313), (12, 267, 306, 307), (264, 108, 323, 300), (272, 10, 305, 315), (268, 12, 307, 308), (265, 258, 301, 302), (112, 273, 317, 312), (269, 257, 310, 309), (266, 259, 314, 304), (259, 271, 313, 314), (108, 274, 319, 323), (270, 112, 312, 311), (267, 260, 316, 306), (260, 272, 315, 316), (257, 275, 321, 310), (261, 268, 308, 318), (273, 261, 318, 317), (258, 264, 300, 301), (282, 288, 279, 298, 286, 293, 281, 299, 287, 294, 280, 297, 285, 292, 278, 291, 284, 296, 277, 290, 283, 295, 276, 289), (64, 63, 71, 70, 69, 68, 67, 66, 65), (288, 282, 301, 300), (289, 276, 303, 302), (290, 277, 305, 304), (291, 278, 307, 306), (278, 292, 308, 307), (281, 293, 309, 310), (280, 294, 311, 312), (295, 283, 314, 313), (296, 284, 316, 315), (285, 297, 317, 318), (286, 298, 319, 320), (287, 299, 321, 322), (279, 288, 300, 323), (282, 289, 302, 301), (283, 290, 304, 314), (284, 291, 306, 316), (292, 285, 318, 308), (293, 286, 320, 309), (294, 287, 322, 311), (276, 295, 313, 303), (277, 296, 315, 305), (297, 280, 312, 317), (298, 279, 323, 319), (299, 281, 310, 321)])
me_cube_001.polygons.foreach_set('use_smooth', [True] * 271)
me_cube_001.polygons.foreach_set('material_index', [1, 1, 1, 1, 1, 1, 1, 1, 1, 1, 1, 1, 1, 1, 1, 1, 1, 1, 1, 1, 1, 1, 1, 1, 1, 1, 1, 1, 1, 1, 1, 1, 1, 1, 1, 1, 1, 1, 1, 1, 2, 2, 2, 2, 2, 2, 2, 2, 0, 0, 0, 0, 0, 0, 0, 1, 0, 0, 0, 0, 0, 0, 0, 0, 0, 0, 0, 0, 0, 0, 0, 0, 0, 0, 0, 0, 0, 0, 0, 0, 0, 1, 2, 1, 2, 2, 1, 1, 2, 1, 2, 2, 2, 2, 2, 2, 2, 2, 2, 2, 2, 2, 2, 2, 2, 2, 2, 2, 2, 2, 1, 1, 1, 1, 1, 1, 1, 1, 2, 2, 2, 2, 2, 2, 2, 2, 2, 2, 2, 2, 2, 2, 2, 2, 2, 2, 2, 2, 2, 2, 2, 2, 1, 1, 1, 1, 1, 1, 1, 1, 1, 1, 1, 1, 1, 1, 1, 1, 1, 1, 1, 1, 1, 1, 1, 1, 1, 1, 1, 1, 1, 1, 1, 1, 1, 1, 1, 1, 1, 1, 1, 1, 1, 1, 1, 1, 1, 1, 1, 1, 1, 1, 1, 1, 1, 1, 1, 1, 1, 1, 1, 1, 1, 1, 1, 1, 1, 1, 1, 1, 1, 1, 1, 1, 1, 1, 1, 1, 1, 1, 1, 1, 1, 1, 1, 1, 1, 1, 1, 1, 1, 1, 1, 1, 1, 1, 1, 1, 1, 1, 1, 1, 1, 1, 1, 1, 0, 2, 2, 2, 2, 2, 2, 2, 2, 2, 2, 2, 2, 2, 2, 2, 2, 2, 2, 2, 2, 2, 2, 2, 2])
me_cube_001.materials.append(mat_white)
me_cube_001.materials.append(mat_black)
me_cube_001.materials.append(mat_gold)
me_cube_001.use_remesh_preserve_volume = False
me_cube_001.use_remesh_preserve_attributes = False
me_cube_001.use_mirror_vertex_groups = False
me_cube_001.update()

# ---- objects
ob_cube_001 = bpy.data.objects.new('Cube.001', me_cube_002)
ob_cube = bpy.data.objects.new('Cube', me_cube_001)
ob_lamp = bpy.data.objects.new('Lamp', light_lamp)
ob_camera = bpy.data.objects.new('Camera', cam_camera)

# ---- transforms, parenting, visibility, modifiers, constraints
ob_cube_001.location = (0.0, 0.0, 0.0)
ob_cube_001.scale = (0.6208, 0.6208, 0.6208)
ob_cube_001.lineart.crease_threshold = 0.0
_m = ob_cube_001.modifiers.new('Mirror', 'MIRROR')
_m.use_clip = True
ob_cube.location = (0.0, -0.05212, -0.419)
ob_cube.lineart.crease_threshold = 0.0
_m = ob_cube.modifiers.new('Mirror', 'MIRROR')
_m.use_clip = True
ob_lamp.location = (4.076, 1.005, 5.904)
ob_lamp.rotation_euler = (0.6503, 0.05522, 1.866)
ob_lamp.lock_rotations_4d = False
ob_lamp.empty_display_type = 'ARROWS'
ob_lamp.color = (0.0, 0.0, 0.0, 0.0)
ob_lamp.lineart.crease_threshold = 0.0
ob_camera.location = (7.481, -6.508, 5.344)
ob_camera.rotation_euler = (1.109, 0.0, 0.8149)
ob_camera.lock_rotations_4d = False
ob_camera.empty_display_type = 'ARROWS'
ob_camera.color = (0.0, 0.0, 0.0, 0.0)
ob_camera.display_type = 'WIRE'
ob_camera.lineart.crease_threshold = 0.0

# ---- collection membership
col_collection_1.objects.link(ob_cube_001)
col_collection_1.objects.link(ob_cube)
col_collection_1.objects.link(ob_lamp)
col_collection_1.objects.link(ob_camera)

# ---- scene / render settings (as saved in the file)
scene.camera = ob_camera
scene.frame_start = 1; scene.frame_end = 250; scene.frame_set(3)
scene.render.engine = 'BLENDER_EEVEE_NEXT'
scene.render.resolution_percentage = 50
scene.render.dither_intensity = 0.0
scene.cycles.use_denoising = False
scene.cycles.samples = 128
scene.cycles.sampling_pattern = 'TABULATED_SOBOL'
scene.cycles.use_adaptive_sampling = False
scene.cycles.use_light_tree = False
scene.cycles.blur_glossy = 0.0
scene.cycles.sample_clamp_indirect = 0.0
scene.view_settings.view_transform = 'Standard'
bpy.context.view_layer.update()
